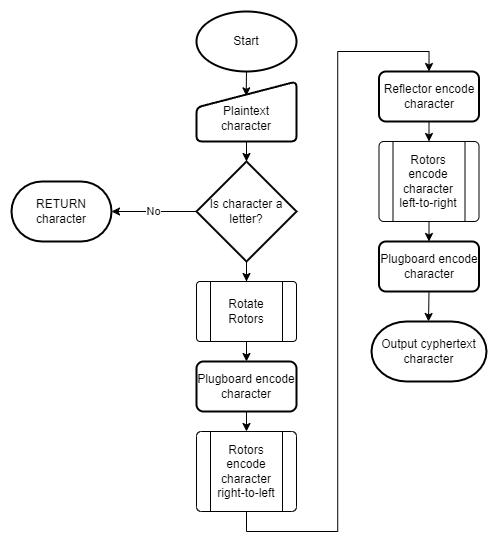

The diagram above was exported from draw.io. Its source (the exported page's mxGraphModel, read from the mxfile embedded in the PNG):
<mxGraphModel dx="653" dy="962" grid="1" gridSize="10" guides="1" tooltips="1" connect="1" arrows="1" fold="1" page="1" pageScale="1" pageWidth="850" pageHeight="1100" math="0" shadow="0">
  <root>
    <mxCell id="0" />
    <mxCell id="1" parent="0" />
    <mxCell id="lJEB8f41PfQpAJPzm3-h-7" value="No" style="edgeStyle=orthogonalEdgeStyle;rounded=0;orthogonalLoop=1;jettySize=auto;html=1;exitX=0;exitY=0.5;exitDx=0;exitDy=0;exitPerimeter=0;entryX=1;entryY=0.5;entryDx=0;entryDy=0;entryPerimeter=0;" edge="1" parent="1" source="lJEB8f41PfQpAJPzm3-h-1" target="lJEB8f41PfQpAJPzm3-h-8">
      <mxGeometry relative="1" as="geometry">
        <mxPoint x="289.9999999999999" y="299.73913043478274" as="targetPoint" />
      </mxGeometry>
    </mxCell>
    <mxCell id="lJEB8f41PfQpAJPzm3-h-11" style="edgeStyle=orthogonalEdgeStyle;rounded=0;orthogonalLoop=1;jettySize=auto;html=1;entryX=0.5;entryY=0;entryDx=0;entryDy=0;" edge="1" parent="1" source="lJEB8f41PfQpAJPzm3-h-1" target="lJEB8f41PfQpAJPzm3-h-12">
      <mxGeometry relative="1" as="geometry">
        <mxPoint x="425" y="400" as="targetPoint" />
      </mxGeometry>
    </mxCell>
    <mxCell id="lJEB8f41PfQpAJPzm3-h-1" value="Is character a letter?" style="strokeWidth=2;html=1;shape=mxgraph.flowchart.decision;whiteSpace=wrap;" vertex="1" parent="1">
      <mxGeometry x="375" y="210" width="100" height="100" as="geometry" />
    </mxCell>
    <mxCell id="lJEB8f41PfQpAJPzm3-h-25" style="edgeStyle=orthogonalEdgeStyle;rounded=0;orthogonalLoop=1;jettySize=auto;html=1;exitX=0.5;exitY=1;exitDx=0;exitDy=0;entryX=0.5;entryY=0;entryDx=0;entryDy=0;" edge="1" parent="1" source="lJEB8f41PfQpAJPzm3-h-2">
      <mxGeometry relative="1" as="geometry">
        <mxPoint x="425" y="480" as="targetPoint" />
      </mxGeometry>
    </mxCell>
    <mxCell id="lJEB8f41PfQpAJPzm3-h-2" value="Plugboard encode character" style="rounded=1;whiteSpace=wrap;html=1;absoluteArcSize=1;arcSize=14;strokeWidth=2;" vertex="1" parent="1">
      <mxGeometry x="375" y="410" width="100" height="50" as="geometry" />
    </mxCell>
    <mxCell id="lJEB8f41PfQpAJPzm3-h-3" value="Start" style="strokeWidth=2;html=1;shape=mxgraph.flowchart.start_1;whiteSpace=wrap;" vertex="1" parent="1">
      <mxGeometry x="375" y="60" width="100" height="60" as="geometry" />
    </mxCell>
    <mxCell id="lJEB8f41PfQpAJPzm3-h-4" value="&lt;div&gt;&lt;br&gt;&lt;/div&gt;&lt;div&gt;Plaintext&lt;/div&gt;&lt;div&gt;character&lt;/div&gt;" style="html=1;strokeWidth=2;shape=manualInput;whiteSpace=wrap;rounded=1;size=26;arcSize=11;" vertex="1" parent="1">
      <mxGeometry x="375" y="130" width="100" height="60" as="geometry" />
    </mxCell>
    <mxCell id="lJEB8f41PfQpAJPzm3-h-5" style="edgeStyle=orthogonalEdgeStyle;rounded=0;orthogonalLoop=1;jettySize=auto;html=1;exitX=0.5;exitY=1;exitDx=0;exitDy=0;exitPerimeter=0;entryX=0.497;entryY=0.239;entryDx=0;entryDy=0;entryPerimeter=0;" edge="1" parent="1" source="lJEB8f41PfQpAJPzm3-h-3" target="lJEB8f41PfQpAJPzm3-h-4">
      <mxGeometry relative="1" as="geometry" />
    </mxCell>
    <mxCell id="lJEB8f41PfQpAJPzm3-h-6" style="edgeStyle=orthogonalEdgeStyle;rounded=0;orthogonalLoop=1;jettySize=auto;html=1;entryX=0.5;entryY=0;entryDx=0;entryDy=0;entryPerimeter=0;" edge="1" parent="1" source="lJEB8f41PfQpAJPzm3-h-4" target="lJEB8f41PfQpAJPzm3-h-1">
      <mxGeometry relative="1" as="geometry" />
    </mxCell>
    <mxCell id="lJEB8f41PfQpAJPzm3-h-8" value="RETURN&lt;div&gt;character&lt;/div&gt;" style="strokeWidth=2;html=1;shape=mxgraph.flowchart.terminator;whiteSpace=wrap;" vertex="1" parent="1">
      <mxGeometry x="190" y="230" width="100" height="60" as="geometry" />
    </mxCell>
    <mxCell id="lJEB8f41PfQpAJPzm3-h-13" style="edgeStyle=orthogonalEdgeStyle;rounded=0;orthogonalLoop=1;jettySize=auto;html=1;exitX=0.5;exitY=1;exitDx=0;exitDy=0;entryX=0.5;entryY=0;entryDx=0;entryDy=0;" edge="1" parent="1" source="lJEB8f41PfQpAJPzm3-h-12" target="lJEB8f41PfQpAJPzm3-h-2">
      <mxGeometry relative="1" as="geometry" />
    </mxCell>
    <mxCell id="lJEB8f41PfQpAJPzm3-h-12" value="Rotate&lt;div&gt;Rotors&lt;/div&gt;" style="verticalLabelPosition=middle;verticalAlign=middle;html=1;shape=process;whiteSpace=wrap;rounded=1;size=0.14;arcSize=6;labelPosition=center;align=center;" vertex="1" parent="1">
      <mxGeometry x="375" y="330" width="100" height="60" as="geometry" />
    </mxCell>
    <mxCell id="lJEB8f41PfQpAJPzm3-h-39" style="edgeStyle=orthogonalEdgeStyle;rounded=0;orthogonalLoop=1;jettySize=auto;html=1;exitX=0.5;exitY=1;exitDx=0;exitDy=0;entryX=0.5;entryY=0;entryDx=0;entryDy=0;" edge="1" parent="1" source="lJEB8f41PfQpAJPzm3-h-37" target="lJEB8f41PfQpAJPzm3-h-38">
      <mxGeometry relative="1" as="geometry" />
    </mxCell>
    <mxCell id="lJEB8f41PfQpAJPzm3-h-37" value="Rotors encode character right-to-left" style="verticalLabelPosition=middle;verticalAlign=middle;html=1;shape=process;whiteSpace=wrap;rounded=1;size=0.14;arcSize=6;labelPosition=center;align=center;" vertex="1" parent="1">
      <mxGeometry x="375" y="480" width="100" height="80" as="geometry" />
    </mxCell>
    <mxCell id="lJEB8f41PfQpAJPzm3-h-41" style="edgeStyle=orthogonalEdgeStyle;rounded=0;orthogonalLoop=1;jettySize=auto;html=1;exitX=0.5;exitY=1;exitDx=0;exitDy=0;entryX=0.5;entryY=0;entryDx=0;entryDy=0;" edge="1" parent="1" source="lJEB8f41PfQpAJPzm3-h-38" target="lJEB8f41PfQpAJPzm3-h-40">
      <mxGeometry relative="1" as="geometry" />
    </mxCell>
    <mxCell id="lJEB8f41PfQpAJPzm3-h-38" value="Reflector encode character" style="rounded=1;whiteSpace=wrap;html=1;absoluteArcSize=1;arcSize=14;strokeWidth=2;" vertex="1" parent="1">
      <mxGeometry x="557.5" y="120" width="100" height="50" as="geometry" />
    </mxCell>
    <mxCell id="lJEB8f41PfQpAJPzm3-h-43" style="edgeStyle=orthogonalEdgeStyle;rounded=0;orthogonalLoop=1;jettySize=auto;html=1;exitX=0.5;exitY=1;exitDx=0;exitDy=0;entryX=0.5;entryY=0;entryDx=0;entryDy=0;" edge="1" parent="1" source="lJEB8f41PfQpAJPzm3-h-40" target="lJEB8f41PfQpAJPzm3-h-42">
      <mxGeometry relative="1" as="geometry" />
    </mxCell>
    <mxCell id="lJEB8f41PfQpAJPzm3-h-40" value="Rotors encode character&lt;div&gt;left-to-right&lt;/div&gt;" style="verticalLabelPosition=middle;verticalAlign=middle;html=1;shape=process;whiteSpace=wrap;rounded=1;size=0.14;arcSize=6;labelPosition=center;align=center;" vertex="1" parent="1">
      <mxGeometry x="557.5" y="190" width="100" height="80" as="geometry" />
    </mxCell>
    <mxCell id="lJEB8f41PfQpAJPzm3-h-42" value="Plugboard encode character" style="rounded=1;whiteSpace=wrap;html=1;absoluteArcSize=1;arcSize=14;strokeWidth=2;" vertex="1" parent="1">
      <mxGeometry x="557.5" y="290" width="100" height="50" as="geometry" />
    </mxCell>
    <mxCell id="lJEB8f41PfQpAJPzm3-h-44" value="Output cyphertext character" style="strokeWidth=2;html=1;shape=mxgraph.flowchart.terminator;whiteSpace=wrap;" vertex="1" parent="1">
      <mxGeometry x="550" y="370" width="115" height="60" as="geometry" />
    </mxCell>
    <mxCell id="lJEB8f41PfQpAJPzm3-h-45" style="edgeStyle=orthogonalEdgeStyle;rounded=0;orthogonalLoop=1;jettySize=auto;html=1;exitX=0.5;exitY=1;exitDx=0;exitDy=0;entryX=0.5;entryY=0;entryDx=0;entryDy=0;entryPerimeter=0;" edge="1" parent="1" source="lJEB8f41PfQpAJPzm3-h-42">
      <mxGeometry relative="1" as="geometry">
        <mxPoint x="607" y="370" as="targetPoint" />
      </mxGeometry>
    </mxCell>
  </root>
</mxGraphModel>